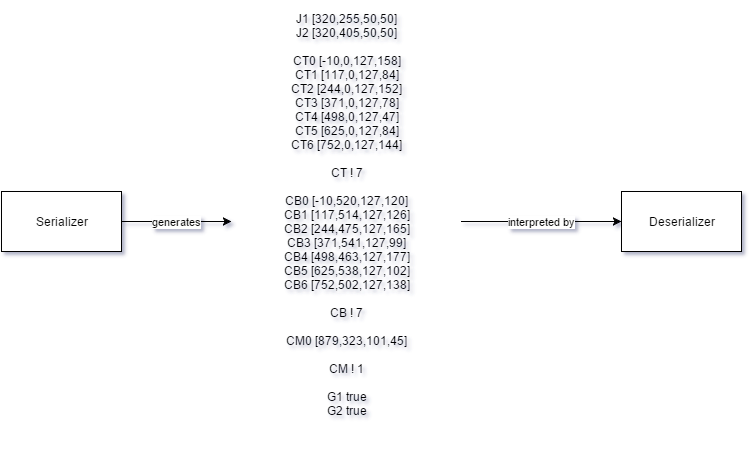

The diagram above was exported from draw.io. Its source (the exported page's mxGraphModel, read from the mxfile embedded in the PNG):
<mxGraphModel dx="880" dy="468" grid="1" gridSize="10" guides="1" tooltips="1" connect="1" arrows="1" fold="1" page="1" pageScale="1" pageWidth="826" pageHeight="1169" background="#ffffff" math="0">
  <root>
    <mxCell id="0" />
    <mxCell id="1" parent="0" />
    <mxCell id="747b684bce77a3b3-4" value="generates" style="edgeStyle=orthogonalEdgeStyle;rounded=0;html=1;jettySize=auto;orthogonalLoop=1;" edge="1" parent="1" source="747b684bce77a3b3-1" target="747b684bce77a3b3-3">
      <mxGeometry relative="1" as="geometry" />
    </mxCell>
    <mxCell id="747b684bce77a3b3-1" value="Serializer" style="whiteSpace=wrap;html=1;" vertex="1" parent="1">
      <mxGeometry x="40" y="230" width="120" height="60" as="geometry" />
    </mxCell>
    <mxCell id="747b684bce77a3b3-2" value="Deserializer" style="whiteSpace=wrap;html=1;" vertex="1" parent="1">
      <mxGeometry x="660" y="230" width="120" height="60" as="geometry" />
    </mxCell>
    <mxCell id="747b684bce77a3b3-5" value="interpreted by" style="edgeStyle=orthogonalEdgeStyle;rounded=0;html=1;jettySize=auto;orthogonalLoop=1;" edge="1" parent="1" source="747b684bce77a3b3-3" target="747b684bce77a3b3-2">
      <mxGeometry relative="1" as="geometry" />
    </mxCell>
    <mxCell id="747b684bce77a3b3-3" value="&lt;div&gt;J1 [320,255,50,50]&lt;/div&gt;&lt;div&gt;J2 [320,405,50,50]&lt;/div&gt;&lt;div&gt;&lt;br&gt;&lt;/div&gt;&lt;div&gt;CT0 [-10,0,127,158]&lt;/div&gt;&lt;div&gt;CT1 [117,0,127,84]&lt;/div&gt;&lt;div&gt;CT2 [244,0,127,152]&lt;/div&gt;&lt;div&gt;CT3 [371,0,127,78]&lt;/div&gt;&lt;div&gt;CT4 [498,0,127,47]&lt;/div&gt;&lt;div&gt;CT5 [625,0,127,84]&lt;/div&gt;&lt;div&gt;CT6 [752,0,127,144]&lt;/div&gt;&lt;div&gt;&lt;br&gt;&lt;/div&gt;&lt;div&gt;CT ! 7&lt;/div&gt;&lt;div&gt;&lt;br&gt;&lt;/div&gt;&lt;div&gt;CB0 [-10,520,127,120]&lt;/div&gt;&lt;div&gt;CB1 [117,514,127,126]&lt;/div&gt;&lt;div&gt;CB2 [244,475,127,165]&lt;/div&gt;&lt;div&gt;CB3 [371,541,127,99]&lt;/div&gt;&lt;div&gt;CB4 [498,463,127,177]&lt;/div&gt;&lt;div&gt;CB5 [625,538,127,102]&lt;/div&gt;&lt;div&gt;CB6 [752,502,127,138]&lt;/div&gt;&lt;div&gt;&lt;br&gt;&lt;/div&gt;&lt;div&gt;CB ! 7&lt;/div&gt;&lt;div&gt;&lt;br&gt;&lt;/div&gt;&lt;div&gt;CM0 [879,323,101,45]&lt;/div&gt;&lt;div&gt;&lt;br&gt;&lt;/div&gt;&lt;div&gt;CM ! 1&lt;/div&gt;&lt;div&gt;&lt;br&gt;&lt;/div&gt;&lt;div&gt;G1 true&lt;/div&gt;&lt;div&gt;G2 true&lt;/div&gt;&lt;div&gt;&lt;br&gt;&lt;/div&gt;" style="text;html=1;strokeColor=none;fillColor=none;align=center;verticalAlign=middle;whiteSpace=wrap;overflow=hidden;" vertex="1" parent="1">
      <mxGeometry x="270" y="40" width="230" height="440" as="geometry" />
    </mxCell>
  </root>
</mxGraphModel>